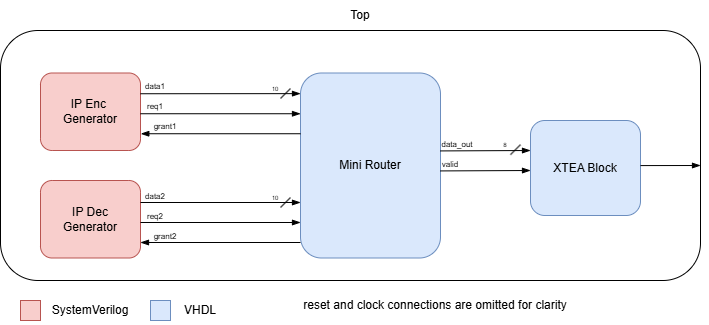

The diagram above was exported from draw.io. Its source (the exported page's mxGraphModel, read from the mxfile embedded in the PNG):
<mxGraphModel dx="766" dy="500" grid="1" gridSize="10" guides="1" tooltips="1" connect="1" arrows="1" fold="1" page="1" pageScale="1" pageWidth="827" pageHeight="1169" math="0" shadow="0">
  <root>
    <mxCell id="0" />
    <mxCell id="1" parent="0" />
    <mxCell id="Stz7NOkDCfMi4DPUu7L2-1" parent="1" style="rounded=1;whiteSpace=wrap;html=1;fillColor=none;movable=0;resizable=0;rotatable=0;deletable=0;editable=0;locked=1;connectable=0;" value="l" vertex="1">
      <mxGeometry height="250" width="700" x="30" y="200" as="geometry" />
    </mxCell>
    <mxCell id="Stz7NOkDCfMi4DPUu7L2-2" parent="1" style="text;html=1;whiteSpace=wrap;strokeColor=none;fillColor=none;align=center;verticalAlign=middle;rounded=0;" value="Top" vertex="1">
      <mxGeometry height="30" width="60" x="360" y="170" as="geometry" />
    </mxCell>
    <mxCell id="Stz7NOkDCfMi4DPUu7L2-3" parent="1" style="rounded=1;whiteSpace=wrap;html=1;fillColor=#f8cecc;strokeColor=#b85450;" value="IP Enc&amp;nbsp;&lt;div&gt;Generator&lt;/div&gt;" vertex="1">
      <mxGeometry height="77.5" width="100" x="70" y="242.5" as="geometry" />
    </mxCell>
    <mxCell id="Stz7NOkDCfMi4DPUu7L2-5" parent="1" style="rounded=0;whiteSpace=wrap;html=1;fillColor=#f8cecc;strokeColor=#b85450;" value="" vertex="1">
      <mxGeometry height="20" width="20" x="50" y="470" as="geometry" />
    </mxCell>
    <mxCell id="Stz7NOkDCfMi4DPUu7L2-6" parent="1" style="rounded=0;whiteSpace=wrap;html=1;fillColor=#dae8fc;strokeColor=#6c8ebf;" value="" vertex="1">
      <mxGeometry height="20" width="20" x="180" y="470" as="geometry" />
    </mxCell>
    <mxCell id="Stz7NOkDCfMi4DPUu7L2-7" parent="1" style="text;html=1;whiteSpace=wrap;strokeColor=none;fillColor=none;align=center;verticalAlign=middle;rounded=0;" value="SystemVerilog" vertex="1">
      <mxGeometry height="30" width="60" x="90" y="465" as="geometry" />
    </mxCell>
    <mxCell id="Stz7NOkDCfMi4DPUu7L2-8" parent="1" style="text;html=1;whiteSpace=wrap;strokeColor=none;fillColor=none;align=center;verticalAlign=middle;rounded=0;" value="VHDL" vertex="1">
      <mxGeometry height="30" width="60" x="200" y="465" as="geometry" />
    </mxCell>
    <mxCell id="Stz7NOkDCfMi4DPUu7L2-9" parent="1" style="rounded=1;whiteSpace=wrap;html=1;fillColor=#dae8fc;strokeColor=#6c8ebf;" value="Mini Router" vertex="1">
      <mxGeometry height="185" width="140" x="330" y="242.5" as="geometry" />
    </mxCell>
    <mxCell id="Stz7NOkDCfMi4DPUu7L2-12" parent="1" style="rounded=1;whiteSpace=wrap;html=1;fillColor=#dae8fc;strokeColor=#6c8ebf;" value="XTEA Block" vertex="1">
      <mxGeometry height="95" width="110" x="560" y="290" as="geometry" />
    </mxCell>
    <mxCell id="wgLu7hBQ-bcT9edFbG8f-2" edge="1" parent="1" style="endArrow=blockThin;html=1;rounded=0;movable=1;resizable=1;rotatable=1;deletable=1;editable=1;locked=0;connectable=1;entryX=0;entryY=0.094;entryDx=0;entryDy=0;entryPerimeter=0;startArrow=none;startFill=0;endFill=1;" value="">
      <mxGeometry height="50" relative="1" width="50" as="geometry">
        <mxPoint x="170" y="263.24" as="sourcePoint" />
        <mxPoint x="330" y="263.13" as="targetPoint" />
      </mxGeometry>
    </mxCell>
    <mxCell id="wgLu7hBQ-bcT9edFbG8f-3" parent="1" style="rounded=1;whiteSpace=wrap;html=1;fillColor=#f8cecc;strokeColor=#b85450;" value="IP Dec&lt;div&gt;Generator&lt;/div&gt;" vertex="1">
      <mxGeometry height="77.5" width="100" x="70" y="350" as="geometry" />
    </mxCell>
    <mxCell id="wgLu7hBQ-bcT9edFbG8f-4" edge="1" parent="1" style="endArrow=blockThin;html=1;rounded=0;movable=1;resizable=1;rotatable=1;deletable=1;editable=1;locked=0;connectable=1;endFill=1;" value="">
      <mxGeometry height="50" relative="1" width="50" as="geometry">
        <mxPoint x="170" y="283.24" as="sourcePoint" />
        <mxPoint x="330" y="283.24" as="targetPoint" />
      </mxGeometry>
    </mxCell>
    <mxCell id="wgLu7hBQ-bcT9edFbG8f-5" edge="1" parent="1" style="endArrow=none;html=1;rounded=0;movable=1;resizable=1;rotatable=1;deletable=1;editable=1;locked=0;connectable=1;exitX=1.003;exitY=0.742;exitDx=0;exitDy=0;exitPerimeter=0;startArrow=blockThin;startFill=1;" value="">
      <mxGeometry height="50" relative="1" width="50" as="geometry">
        <mxPoint x="170.3" y="303.245" as="sourcePoint" />
        <mxPoint x="330" y="303.24" as="targetPoint" />
      </mxGeometry>
    </mxCell>
    <mxCell id="wgLu7hBQ-bcT9edFbG8f-12" edge="1" parent="1" style="endArrow=blockThin;html=1;rounded=0;movable=1;resizable=1;rotatable=1;deletable=1;editable=1;locked=0;connectable=1;entryX=0;entryY=0.094;entryDx=0;entryDy=0;entryPerimeter=0;endFill=1;" value="">
      <mxGeometry height="50" relative="1" width="50" as="geometry">
        <mxPoint x="170" y="372" as="sourcePoint" />
        <mxPoint x="330" y="372" as="targetPoint" />
      </mxGeometry>
    </mxCell>
    <mxCell id="wgLu7hBQ-bcT9edFbG8f-13" edge="1" parent="1" style="endArrow=blockThin;html=1;rounded=0;movable=1;resizable=1;rotatable=1;deletable=1;editable=1;locked=0;connectable=1;endFill=1;" value="">
      <mxGeometry height="50" relative="1" width="50" as="geometry">
        <mxPoint x="170" y="392" as="sourcePoint" />
        <mxPoint x="330" y="392" as="targetPoint" />
      </mxGeometry>
    </mxCell>
    <mxCell id="wgLu7hBQ-bcT9edFbG8f-14" edge="1" parent="1" style="endArrow=none;html=1;rounded=0;movable=1;resizable=1;rotatable=1;deletable=1;editable=1;locked=0;connectable=1;exitX=1.003;exitY=0.742;exitDx=0;exitDy=0;exitPerimeter=0;startArrow=blockThin;startFill=1;" value="">
      <mxGeometry height="50" relative="1" width="50" as="geometry">
        <mxPoint x="170" y="412" as="sourcePoint" />
        <mxPoint x="330" y="412" as="targetPoint" />
      </mxGeometry>
    </mxCell>
    <mxCell id="wgLu7hBQ-bcT9edFbG8f-15" parent="1" style="text;html=1;whiteSpace=wrap;strokeColor=none;fillColor=none;align=center;verticalAlign=middle;rounded=0;" value="&lt;font style=&quot;font-size: 8px;&quot;&gt;data1&lt;/font&gt;" vertex="1">
      <mxGeometry height="10" width="30" x="170" y="250" as="geometry" />
    </mxCell>
    <mxCell id="wgLu7hBQ-bcT9edFbG8f-17" parent="1" style="text;html=1;whiteSpace=wrap;strokeColor=none;fillColor=none;align=center;verticalAlign=middle;rounded=0;" value="&lt;span style=&quot;font-size: 8px;&quot;&gt;req1&lt;/span&gt;" vertex="1">
      <mxGeometry height="10" width="30" x="170" y="270" as="geometry" />
    </mxCell>
    <mxCell id="wgLu7hBQ-bcT9edFbG8f-18" parent="1" style="text;html=1;whiteSpace=wrap;strokeColor=none;fillColor=none;align=center;verticalAlign=middle;rounded=0;" value="&lt;span style=&quot;font-size: 8px;&quot;&gt;grant1&lt;/span&gt;" vertex="1">
      <mxGeometry height="10" width="30" x="180" y="290" as="geometry" />
    </mxCell>
    <mxCell id="wgLu7hBQ-bcT9edFbG8f-22" parent="1" style="text;html=1;whiteSpace=wrap;strokeColor=none;fillColor=none;align=center;verticalAlign=middle;rounded=0;" value="&lt;font style=&quot;font-size: 8px;&quot;&gt;data2&lt;/font&gt;" vertex="1">
      <mxGeometry height="10" width="30" x="170" y="360" as="geometry" />
    </mxCell>
    <mxCell id="wgLu7hBQ-bcT9edFbG8f-23" parent="1" style="text;html=1;whiteSpace=wrap;strokeColor=none;fillColor=none;align=center;verticalAlign=middle;rounded=0;" value="&lt;span style=&quot;font-size: 8px;&quot;&gt;req2&lt;/span&gt;" vertex="1">
      <mxGeometry height="10" width="30" x="170" y="380" as="geometry" />
    </mxCell>
    <mxCell id="wgLu7hBQ-bcT9edFbG8f-24" parent="1" style="text;html=1;whiteSpace=wrap;strokeColor=none;fillColor=none;align=center;verticalAlign=middle;rounded=0;" value="&lt;span style=&quot;font-size: 8px;&quot;&gt;grant2&lt;/span&gt;" vertex="1">
      <mxGeometry height="10" width="30" x="180" y="400" as="geometry" />
    </mxCell>
    <mxCell id="wgLu7hBQ-bcT9edFbG8f-26" edge="1" parent="1" style="endArrow=none;html=1;rounded=0;" value="">
      <mxGeometry height="50" relative="1" width="50" as="geometry">
        <mxPoint x="310" y="268" as="sourcePoint" />
        <mxPoint x="320" y="258" as="targetPoint" />
      </mxGeometry>
    </mxCell>
    <mxCell id="wgLu7hBQ-bcT9edFbG8f-27" parent="1" style="text;html=1;whiteSpace=wrap;strokeColor=none;fillColor=none;align=center;verticalAlign=middle;rounded=0;" value="&lt;font style=&quot;font-size: 6px;&quot;&gt;10&lt;/font&gt;" vertex="1">
      <mxGeometry height="10" width="10" x="300" y="252" as="geometry" />
    </mxCell>
    <mxCell id="wgLu7hBQ-bcT9edFbG8f-28" edge="1" parent="1" style="endArrow=none;html=1;rounded=0;" value="">
      <mxGeometry height="50" relative="1" width="50" as="geometry">
        <mxPoint x="310" y="377" as="sourcePoint" />
        <mxPoint x="320" y="367" as="targetPoint" />
      </mxGeometry>
    </mxCell>
    <mxCell id="wgLu7hBQ-bcT9edFbG8f-29" parent="1" style="text;html=1;whiteSpace=wrap;strokeColor=none;fillColor=none;align=center;verticalAlign=middle;rounded=0;" value="&lt;font style=&quot;font-size: 6px;&quot;&gt;10&lt;/font&gt;" vertex="1">
      <mxGeometry height="10" width="10" x="300" y="361" as="geometry" />
    </mxCell>
    <mxCell id="wgLu7hBQ-bcT9edFbG8f-30" edge="1" parent="1" style="endArrow=blockThin;html=1;rounded=0;movable=1;resizable=1;rotatable=1;deletable=1;editable=1;locked=0;connectable=1;startArrow=none;startFill=0;endFill=1;" value="">
      <mxGeometry height="50" relative="1" width="50" as="geometry">
        <mxPoint x="470" y="320.42" as="sourcePoint" />
        <mxPoint x="560" y="320" as="targetPoint" />
      </mxGeometry>
    </mxCell>
    <mxCell id="wgLu7hBQ-bcT9edFbG8f-31" edge="1" parent="1" style="endArrow=blockThin;html=1;rounded=0;movable=1;resizable=1;rotatable=1;deletable=1;editable=1;locked=0;connectable=1;endFill=1;" value="">
      <mxGeometry height="50" relative="1" width="50" as="geometry">
        <mxPoint x="470" y="340.42" as="sourcePoint" />
        <mxPoint x="560" y="340" as="targetPoint" />
      </mxGeometry>
    </mxCell>
    <mxCell id="wgLu7hBQ-bcT9edFbG8f-32" parent="1" style="text;html=1;whiteSpace=wrap;strokeColor=none;fillColor=none;align=center;verticalAlign=middle;rounded=0;" value="&lt;font style=&quot;font-size: 8px;&quot;&gt;data_out&lt;/font&gt;" vertex="1">
      <mxGeometry height="10" width="30" x="472" y="308.18" as="geometry" />
    </mxCell>
    <mxCell id="wgLu7hBQ-bcT9edFbG8f-33" parent="1" style="text;html=1;whiteSpace=wrap;strokeColor=none;fillColor=none;align=center;verticalAlign=middle;rounded=0;" value="&lt;span style=&quot;font-size: 8px;&quot;&gt;valid&lt;/span&gt;" vertex="1">
      <mxGeometry height="10" width="30" x="465" y="328.18" as="geometry" />
    </mxCell>
    <mxCell id="wgLu7hBQ-bcT9edFbG8f-34" edge="1" parent="1" style="endArrow=none;html=1;rounded=0;" value="">
      <mxGeometry height="50" relative="1" width="50" as="geometry">
        <mxPoint x="540" y="324.18" as="sourcePoint" />
        <mxPoint x="550" y="314.18" as="targetPoint" />
      </mxGeometry>
    </mxCell>
    <mxCell id="wgLu7hBQ-bcT9edFbG8f-35" parent="1" style="text;html=1;whiteSpace=wrap;strokeColor=none;fillColor=none;align=center;verticalAlign=middle;rounded=0;" value="&lt;font style=&quot;font-size: 6px;&quot;&gt;8&lt;/font&gt;" vertex="1">
      <mxGeometry height="10" width="10" x="530" y="308.18" as="geometry" />
    </mxCell>
    <mxCell id="wgLu7hBQ-bcT9edFbG8f-36" edge="1" parent="1" style="endArrow=blockThin;html=1;rounded=0;movable=1;resizable=1;rotatable=1;deletable=1;editable=1;locked=0;connectable=1;endFill=1;" value="">
      <mxGeometry height="50" relative="1" width="50" as="geometry">
        <mxPoint x="670" y="335.08000000000004" as="sourcePoint" />
        <mxPoint x="730" y="335" as="targetPoint" />
      </mxGeometry>
    </mxCell>
    <mxCell id="wgLu7hBQ-bcT9edFbG8f-37" parent="1" style="text;html=1;whiteSpace=wrap;strokeColor=none;fillColor=none;align=center;verticalAlign=middle;rounded=0;" value="reset and clock connections are omitted for clarity" vertex="1">
      <mxGeometry height="30" width="290" x="320" y="460" as="geometry" />
    </mxCell>
  </root>
</mxGraphModel>